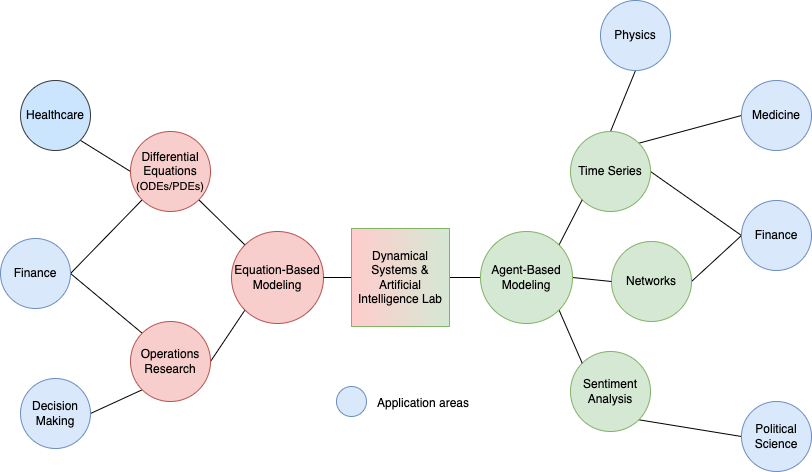

The diagram above was exported from draw.io. Its source (the exported page's mxGraphModel, read from the mxfile embedded in the PNG):
<mxGraphModel dx="1069" dy="709" grid="1" gridSize="10" guides="1" tooltips="1" connect="1" arrows="1" fold="1" page="1" pageScale="1" pageWidth="1169" pageHeight="827" math="0" shadow="0">
  <root>
    <mxCell id="0" />
    <mxCell id="1" parent="0" />
    <mxCell id="mkc-hUl3Kc4nj7k_jPxa-21" style="edgeStyle=none;rounded=0;orthogonalLoop=1;jettySize=auto;html=1;exitX=0;exitY=0;exitDx=0;exitDy=0;entryX=1;entryY=1;entryDx=0;entryDy=0;strokeColor=default;endArrow=none;endFill=0;" edge="1" parent="1" source="ogzrsUYXwfLX6ViE4vQ5-2" target="ogzrsUYXwfLX6ViE4vQ5-27">
      <mxGeometry relative="1" as="geometry" />
    </mxCell>
    <mxCell id="mkc-hUl3Kc4nj7k_jPxa-22" style="edgeStyle=none;rounded=0;orthogonalLoop=1;jettySize=auto;html=1;exitX=0;exitY=1;exitDx=0;exitDy=0;entryX=1;entryY=0.5;entryDx=0;entryDy=0;strokeColor=default;endArrow=none;endFill=0;" edge="1" parent="1" source="ogzrsUYXwfLX6ViE4vQ5-2" target="ogzrsUYXwfLX6ViE4vQ5-28">
      <mxGeometry relative="1" as="geometry" />
    </mxCell>
    <mxCell id="ogzrsUYXwfLX6ViE4vQ5-2" value="Equation-Based Modeling" style="ellipse;whiteSpace=wrap;html=1;aspect=fixed;fillColor=#f8cecc;strokeColor=#b85450;" parent="1" vertex="1">
      <mxGeometry x="240" y="410" width="92" height="92" as="geometry" />
    </mxCell>
    <mxCell id="mkc-hUl3Kc4nj7k_jPxa-16" style="edgeStyle=none;rounded=0;orthogonalLoop=1;jettySize=auto;html=1;exitX=1;exitY=0.5;exitDx=0;exitDy=0;strokeColor=default;endArrow=none;endFill=0;entryX=0;entryY=0.5;entryDx=0;entryDy=0;" edge="1" parent="1" source="ogzrsUYXwfLX6ViE4vQ5-7" target="ogzrsUYXwfLX6ViE4vQ5-24">
      <mxGeometry relative="1" as="geometry">
        <mxPoint x="750" y="410" as="targetPoint" />
      </mxGeometry>
    </mxCell>
    <mxCell id="mkc-hUl3Kc4nj7k_jPxa-18" style="edgeStyle=none;rounded=0;orthogonalLoop=1;jettySize=auto;html=1;exitX=0.5;exitY=0;exitDx=0;exitDy=0;entryX=0.5;entryY=1;entryDx=0;entryDy=0;strokeColor=default;endArrow=none;endFill=0;" edge="1" parent="1" source="ogzrsUYXwfLX6ViE4vQ5-7" target="ogzrsUYXwfLX6ViE4vQ5-21">
      <mxGeometry relative="1" as="geometry" />
    </mxCell>
    <mxCell id="mkc-hUl3Kc4nj7k_jPxa-19" style="edgeStyle=none;rounded=0;orthogonalLoop=1;jettySize=auto;html=1;exitX=1;exitY=0;exitDx=0;exitDy=0;entryX=0;entryY=0.5;entryDx=0;entryDy=0;strokeColor=default;endArrow=none;endFill=0;" edge="1" parent="1" source="ogzrsUYXwfLX6ViE4vQ5-7" target="ogzrsUYXwfLX6ViE4vQ5-22">
      <mxGeometry relative="1" as="geometry" />
    </mxCell>
    <mxCell id="ogzrsUYXwfLX6ViE4vQ5-7" value="Time Series" style="ellipse;whiteSpace=wrap;html=1;aspect=fixed;fillColor=#d5e8d4;strokeColor=#82b366;" parent="1" vertex="1">
      <mxGeometry x="579" y="310" width="80" height="80" as="geometry" />
    </mxCell>
    <mxCell id="mkc-hUl3Kc4nj7k_jPxa-15" style="edgeStyle=none;rounded=0;orthogonalLoop=1;jettySize=auto;html=1;exitX=1;exitY=0.5;exitDx=0;exitDy=0;entryX=0;entryY=0.5;entryDx=0;entryDy=0;strokeColor=default;endArrow=none;endFill=0;" edge="1" parent="1" source="ogzrsUYXwfLX6ViE4vQ5-8" target="ogzrsUYXwfLX6ViE4vQ5-24">
      <mxGeometry relative="1" as="geometry" />
    </mxCell>
    <mxCell id="ogzrsUYXwfLX6ViE4vQ5-8" value="Networks" style="ellipse;whiteSpace=wrap;html=1;aspect=fixed;fillColor=#d5e8d4;strokeColor=#82b366;" parent="1" vertex="1">
      <mxGeometry x="620" y="420" width="80" height="80" as="geometry" />
    </mxCell>
    <mxCell id="mkc-hUl3Kc4nj7k_jPxa-14" style="edgeStyle=none;rounded=0;orthogonalLoop=1;jettySize=auto;html=1;exitX=1;exitY=1;exitDx=0;exitDy=0;entryX=0;entryY=0.5;entryDx=0;entryDy=0;strokeColor=default;endArrow=none;endFill=0;" edge="1" parent="1" source="ogzrsUYXwfLX6ViE4vQ5-9" target="ogzrsUYXwfLX6ViE4vQ5-25">
      <mxGeometry relative="1" as="geometry" />
    </mxCell>
    <mxCell id="ogzrsUYXwfLX6ViE4vQ5-9" value="Sentiment Analysis" style="ellipse;whiteSpace=wrap;html=1;aspect=fixed;fillColor=#d5e8d4;strokeColor=#82b366;" parent="1" vertex="1">
      <mxGeometry x="579" y="530" width="80" height="80" as="geometry" />
    </mxCell>
    <mxCell id="mkc-hUl3Kc4nj7k_jPxa-5" style="edgeStyle=none;rounded=0;orthogonalLoop=1;jettySize=auto;html=1;exitX=1;exitY=0.5;exitDx=0;exitDy=0;strokeColor=none;" edge="1" parent="1" source="ogzrsUYXwfLX6ViE4vQ5-20" target="ogzrsUYXwfLX6ViE4vQ5-8">
      <mxGeometry relative="1" as="geometry" />
    </mxCell>
    <mxCell id="mkc-hUl3Kc4nj7k_jPxa-10" style="edgeStyle=none;rounded=0;orthogonalLoop=1;jettySize=auto;html=1;exitX=1;exitY=0;exitDx=0;exitDy=0;entryX=0;entryY=1;entryDx=0;entryDy=0;strokeColor=default;endArrow=none;endFill=0;" edge="1" parent="1" source="ogzrsUYXwfLX6ViE4vQ5-20" target="ogzrsUYXwfLX6ViE4vQ5-7">
      <mxGeometry relative="1" as="geometry" />
    </mxCell>
    <mxCell id="mkc-hUl3Kc4nj7k_jPxa-11" style="edgeStyle=none;rounded=0;orthogonalLoop=1;jettySize=auto;html=1;exitX=1;exitY=0.5;exitDx=0;exitDy=0;entryX=0;entryY=0.5;entryDx=0;entryDy=0;strokeColor=default;endArrow=none;endFill=0;" edge="1" parent="1" source="ogzrsUYXwfLX6ViE4vQ5-20" target="ogzrsUYXwfLX6ViE4vQ5-8">
      <mxGeometry relative="1" as="geometry" />
    </mxCell>
    <mxCell id="mkc-hUl3Kc4nj7k_jPxa-12" style="edgeStyle=none;rounded=0;orthogonalLoop=1;jettySize=auto;html=1;exitX=1;exitY=1;exitDx=0;exitDy=0;entryX=0;entryY=0;entryDx=0;entryDy=0;strokeColor=default;endArrow=none;endFill=0;" edge="1" parent="1" source="ogzrsUYXwfLX6ViE4vQ5-20" target="ogzrsUYXwfLX6ViE4vQ5-9">
      <mxGeometry relative="1" as="geometry" />
    </mxCell>
    <mxCell id="mkc-hUl3Kc4nj7k_jPxa-13" style="edgeStyle=none;rounded=0;orthogonalLoop=1;jettySize=auto;html=1;exitX=0;exitY=0.5;exitDx=0;exitDy=0;entryX=0.5;entryY=0;entryDx=0;entryDy=0;strokeColor=default;endArrow=none;endFill=0;" edge="1" parent="1" source="ogzrsUYXwfLX6ViE4vQ5-20" target="ILA_Y4MmLKhncWzT_m4u-2">
      <mxGeometry relative="1" as="geometry" />
    </mxCell>
    <mxCell id="ogzrsUYXwfLX6ViE4vQ5-20" value="Agent-Based Modeling" style="ellipse;whiteSpace=wrap;html=1;aspect=fixed;fillColor=#d5e8d4;strokeColor=#82b366;" parent="1" vertex="1">
      <mxGeometry x="489" y="410" width="92" height="92" as="geometry" />
    </mxCell>
    <mxCell id="ogzrsUYXwfLX6ViE4vQ5-21" value="&lt;span style=&quot;font-weight: normal;&quot;&gt;Physics&lt;/span&gt;" style="ellipse;whiteSpace=wrap;html=1;aspect=fixed;fillColor=#dae8fc;strokeColor=#6c8ebf;fontStyle=1" parent="1" vertex="1">
      <mxGeometry x="609" y="179" width="70" height="70" as="geometry" />
    </mxCell>
    <mxCell id="ogzrsUYXwfLX6ViE4vQ5-22" value="Medicine" style="ellipse;whiteSpace=wrap;html=1;aspect=fixed;fillColor=#dae8fc;strokeColor=#6c8ebf;" parent="1" vertex="1">
      <mxGeometry x="750" y="259" width="70" height="70" as="geometry" />
    </mxCell>
    <mxCell id="ogzrsUYXwfLX6ViE4vQ5-24" value="Finance" style="ellipse;whiteSpace=wrap;html=1;aspect=fixed;fillColor=#dae8fc;strokeColor=#6c8ebf;" parent="1" vertex="1">
      <mxGeometry x="750" y="379" width="70" height="70" as="geometry" />
    </mxCell>
    <mxCell id="ogzrsUYXwfLX6ViE4vQ5-25" value="Political Science" style="ellipse;whiteSpace=wrap;html=1;aspect=fixed;fillColor=#dae8fc;strokeColor=#6c8ebf;" parent="1" vertex="1">
      <mxGeometry x="750" y="580" width="70" height="70" as="geometry" />
    </mxCell>
    <mxCell id="mkc-hUl3Kc4nj7k_jPxa-25" style="edgeStyle=none;rounded=0;orthogonalLoop=1;jettySize=auto;html=1;exitX=0;exitY=1;exitDx=0;exitDy=0;strokeColor=default;endArrow=none;endFill=0;entryX=1;entryY=0.5;entryDx=0;entryDy=0;" edge="1" parent="1" source="ogzrsUYXwfLX6ViE4vQ5-27" target="ogzrsUYXwfLX6ViE4vQ5-31">
      <mxGeometry relative="1" as="geometry">
        <mxPoint x="80" y="450" as="targetPoint" />
      </mxGeometry>
    </mxCell>
    <mxCell id="mkc-hUl3Kc4nj7k_jPxa-26" style="edgeStyle=none;rounded=0;orthogonalLoop=1;jettySize=auto;html=1;exitX=0;exitY=0.5;exitDx=0;exitDy=0;entryX=1;entryY=1;entryDx=0;entryDy=0;strokeColor=default;endArrow=none;endFill=0;" edge="1" parent="1" source="ogzrsUYXwfLX6ViE4vQ5-27" target="ogzrsUYXwfLX6ViE4vQ5-30">
      <mxGeometry relative="1" as="geometry" />
    </mxCell>
    <mxCell id="ogzrsUYXwfLX6ViE4vQ5-27" value="Differential Equations &lt;font style=&quot;font-size: 11px;&quot;&gt;(ODEs/PDEs)&lt;/font&gt;" style="ellipse;whiteSpace=wrap;html=1;aspect=fixed;fillColor=#f8cecc;strokeColor=#b85450;" parent="1" vertex="1">
      <mxGeometry x="139" y="310" width="80" height="80" as="geometry" />
    </mxCell>
    <mxCell id="mkc-hUl3Kc4nj7k_jPxa-23" style="edgeStyle=none;rounded=0;orthogonalLoop=1;jettySize=auto;html=1;exitX=0;exitY=1;exitDx=0;exitDy=0;entryX=1;entryY=0.5;entryDx=0;entryDy=0;strokeColor=default;endArrow=none;endFill=0;" edge="1" parent="1" source="ogzrsUYXwfLX6ViE4vQ5-28" target="ogzrsUYXwfLX6ViE4vQ5-32">
      <mxGeometry relative="1" as="geometry" />
    </mxCell>
    <mxCell id="mkc-hUl3Kc4nj7k_jPxa-24" style="edgeStyle=none;rounded=0;orthogonalLoop=1;jettySize=auto;html=1;exitX=0;exitY=0;exitDx=0;exitDy=0;entryX=1;entryY=0.5;entryDx=0;entryDy=0;strokeColor=default;endArrow=none;endFill=0;" edge="1" parent="1" source="ogzrsUYXwfLX6ViE4vQ5-28" target="ogzrsUYXwfLX6ViE4vQ5-31">
      <mxGeometry relative="1" as="geometry" />
    </mxCell>
    <mxCell id="ogzrsUYXwfLX6ViE4vQ5-28" value="Operations Research" style="ellipse;whiteSpace=wrap;html=1;aspect=fixed;fillColor=#f8cecc;strokeColor=#b85450;" parent="1" vertex="1">
      <mxGeometry x="139" y="500" width="80" height="80" as="geometry" />
    </mxCell>
    <mxCell id="ogzrsUYXwfLX6ViE4vQ5-30" value="&lt;span style=&quot;font-weight: normal;&quot;&gt;Healthcare&lt;/span&gt;" style="ellipse;whiteSpace=wrap;html=1;aspect=fixed;fillColor=#cce5ff;strokeColor=#36393d;fontStyle=1" parent="1" vertex="1">
      <mxGeometry x="29" y="259" width="70" height="70" as="geometry" />
    </mxCell>
    <mxCell id="ogzrsUYXwfLX6ViE4vQ5-31" value="Finance" style="ellipse;whiteSpace=wrap;html=1;aspect=fixed;fillColor=#dae8fc;strokeColor=#6c8ebf;" parent="1" vertex="1">
      <mxGeometry x="9" y="417" width="70" height="70" as="geometry" />
    </mxCell>
    <mxCell id="ogzrsUYXwfLX6ViE4vQ5-32" value="Decision Making" style="ellipse;whiteSpace=wrap;html=1;aspect=fixed;fillColor=#dae8fc;strokeColor=#6c8ebf;" parent="1" vertex="1">
      <mxGeometry x="29" y="557" width="70" height="70" as="geometry" />
    </mxCell>
    <mxCell id="mkc-hUl3Kc4nj7k_jPxa-20" style="edgeStyle=none;rounded=0;orthogonalLoop=1;jettySize=auto;html=1;exitX=0.5;exitY=1;exitDx=0;exitDy=0;entryX=1;entryY=0.5;entryDx=0;entryDy=0;strokeColor=default;endArrow=none;endFill=0;" edge="1" parent="1" source="ILA_Y4MmLKhncWzT_m4u-2" target="ogzrsUYXwfLX6ViE4vQ5-2">
      <mxGeometry relative="1" as="geometry" />
    </mxCell>
    <mxCell id="ILA_Y4MmLKhncWzT_m4u-2" value="Dynamical Systems &amp;amp; Artificial Intelligence Lab" style="whiteSpace=wrap;html=1;aspect=fixed;strokeColor=#82b366;fontFamily=Helvetica;fontSize=12;fontColor=default;fillColor=#d5e8d4;gradientColor=#FFCCCC;direction=south;" parent="1" vertex="1">
      <mxGeometry x="360" y="407" width="98" height="98" as="geometry" />
    </mxCell>
    <mxCell id="ILA_Y4MmLKhncWzT_m4u-3" value="" style="ellipse;whiteSpace=wrap;html=1;aspect=fixed;strokeColor=#6c8ebf;fontFamily=Helvetica;fontSize=12;fillColor=#dae8fc;" parent="1" vertex="1">
      <mxGeometry x="345" y="565" width="30" height="30" as="geometry" />
    </mxCell>
    <mxCell id="ILA_Y4MmLKhncWzT_m4u-4" value="Application areas" style="text;html=1;strokeColor=none;fillColor=none;align=center;verticalAlign=middle;whiteSpace=wrap;rounded=0;fontSize=12;fontFamily=Helvetica;fontColor=default;" parent="1" vertex="1">
      <mxGeometry x="382" y="567" width="100" height="30" as="geometry" />
    </mxCell>
  </root>
</mxGraphModel>